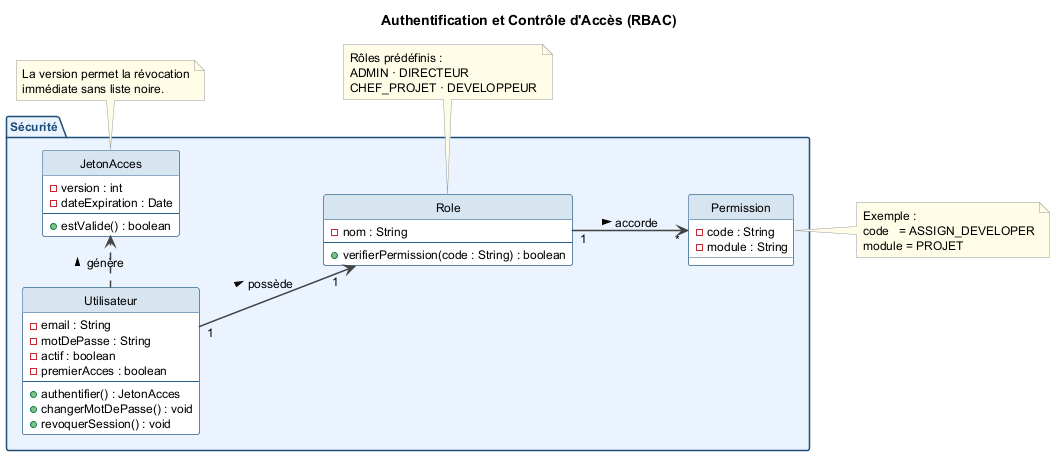

The diagram above was rendered by PlantUML. Its source (embedded in the PNG):
@startuml auth_rbac
title Authentification et Contrôle d'Accès (RBAC)

left to right direction

skinparam shadowing false
skinparam classBackgroundColor #FFFFFF
skinparam classBorderColor #2C5F8A
skinparam classHeaderBackgroundColor #D6E4F0
skinparam packageBackgroundColor #EAF2FF
skinparam packageBorderColor #1F4E79
skinparam packageFontColor #1F4E79
skinparam defaultFontName Helvetica
skinparam defaultFontSize 12
skinparam ArrowColor #444444
skinparam ArrowThickness 1.5
skinparam noteBorderColor #999999
skinparam noteBackgroundColor #FFFDE7
hide circle

package "Sécurité" {

  class Utilisateur {
    - email : String
    - motDePasse : String
    - actif : boolean
    - premierAcces : boolean
    --
    + authentifier() : JetonAcces
    + changerMotDePasse() : void
    + revoquerSession() : void
  }

  class Role {
    - nom : String
    --
    + verifierPermission(code : String) : boolean
  }

  class Permission {
    - code : String
    - module : String
  }

  class JetonAcces {
    - version : int
    - dateExpiration : Date
    --
    + estValide() : boolean
  }

}

Utilisateur "1" --> "1" Role       : possède >
Role        "1" --> "*" Permission  : accorde >
Utilisateur  .>       JetonAcces   : génère >

note bottom of Role
  Rôles prédéfinis :
  ADMIN · DIRECTEUR
  CHEF_PROJET · DEVELOPPEUR
end note

note right of Permission
  Exemple :
  code   = ASSIGN_DEVELOPER
  module = PROJET
end note

note bottom of JetonAcces
  La version permet la révocation
  immédiate sans liste noire.
end note

@enduml